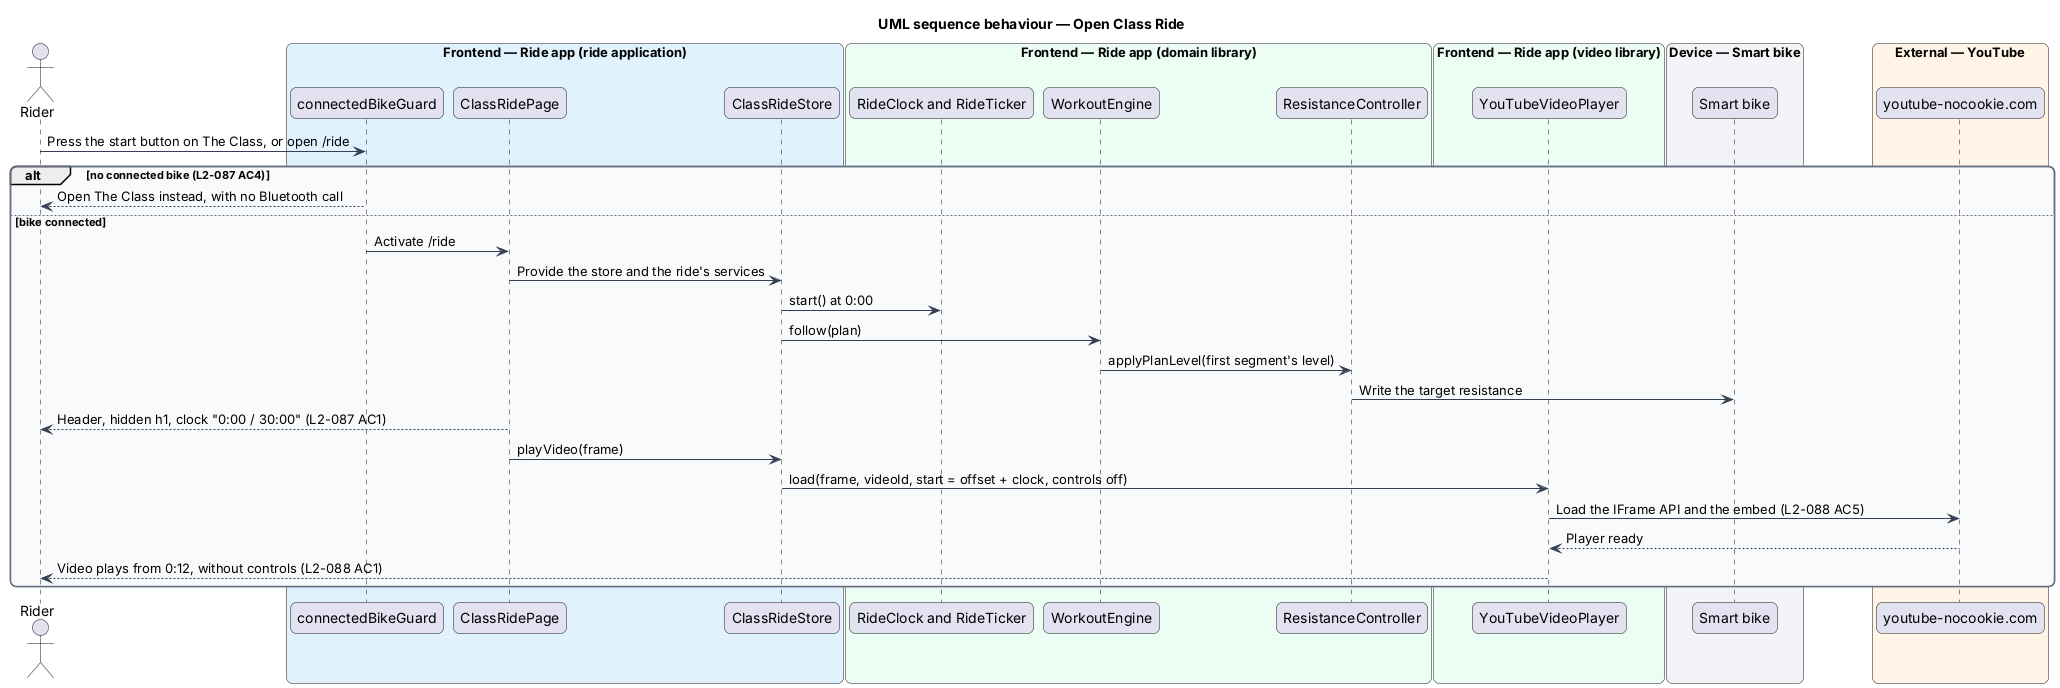

The diagram above was rendered by PlantUML. Its source (embedded in the PNG):
@startuml
title UML sequence behaviour — Open Class Ride
skinparam backgroundColor #FFFFFF
skinparam shadowing false
skinparam roundcorner 12
skinparam defaultFontName Arial
skinparam ArrowColor #344054
skinparam rectangle {
  BorderColor #344054
  FontColor #101828
}
skinparam package {
  BorderColor #667085
  FontColor #101828
  BackgroundColor #F9FAFB
}
actor "Rider" as rider
box "Frontend — Ride app (ride application)" #E0F2FE
  participant "connectedBikeGuard" as guard
  participant "ClassRidePage" as page
  participant "ClassRideStore" as store
end box
box "Frontend — Ride app (domain library)" #ECFDF3
  participant "RideClock and RideTicker" as clock
  participant "WorkoutEngine" as engine
  participant "ResistanceController" as resist
end box
box "Frontend — Ride app (video library)" #ECFDF3
  participant "YouTubeVideoPlayer" as player
end box
box "Device — Smart bike" #F2F4F7
  participant "Smart bike" as bike
end box
box "External — YouTube" #FFF4E5
  participant "youtube-nocookie.com" as yt
end box
rider -> guard : Press the start button on The Class, or open /ride
alt no connected bike (L2-087 AC4)
  guard --> rider : Open The Class instead, with no Bluetooth call
else bike connected
  guard -> page : Activate /ride
  page -> store : Provide the store and the ride's services
  store -> clock : start() at 0:00
  store -> engine : follow(plan)
  engine -> resist : applyPlanLevel(first segment's level)
  resist -> bike : Write the target resistance
  page --> rider : Header, hidden h1, clock "0:00 / 30:00" (L2-087 AC1)
  page -> store : playVideo(frame)
  store -> player : load(frame, videoId, start = offset + clock, controls off)
  player -> yt : Load the IFrame API and the embed (L2-088 AC5)
  yt --> player : Player ready
  player --> rider : Video plays from 0:12, without controls (L2-088 AC1)
end
@enduml